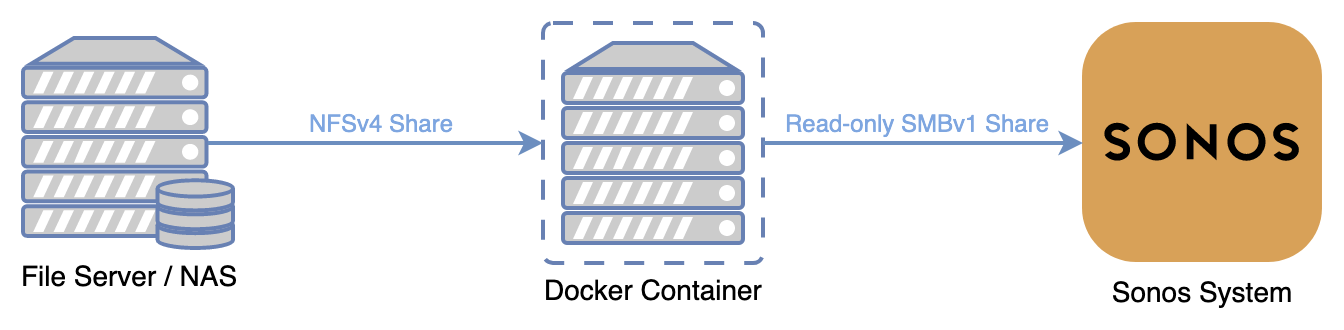

The diagram above was exported from draw.io. Its source (the exported page's mxGraphModel, read from the mxfile embedded in the PNG):
<mxGraphModel dx="1175" dy="663" grid="1" gridSize="10" guides="1" tooltips="1" connect="1" arrows="1" fold="1" page="1" pageScale="1" pageWidth="850" pageHeight="1100" math="0" shadow="0">
  <root>
    <mxCell id="0" />
    <mxCell id="1" parent="0" />
    <mxCell id="2" value="File Server / NAS" style="verticalAlign=top;verticalLabelPosition=bottom;labelPosition=center;align=center;html=1;outlineConnect=0;fillColor=#CCCCCC;strokeColor=#6881B3;gradientColor=none;gradientDirection=north;strokeWidth=2;shape=mxgraph.networks.server_storage;fontSize=14;" parent="1" vertex="1">
      <mxGeometry x="40" y="47.5" width="105" height="105" as="geometry" />
    </mxCell>
    <mxCell id="3" value="Docker Container" style="verticalAlign=top;verticalLabelPosition=bottom;labelPosition=center;align=center;html=1;outlineConnect=0;fillColor=#CCCCCC;strokeColor=#6881B3;gradientColor=none;gradientDirection=north;strokeWidth=2;shape=mxgraph.networks.virtual_server;fontSize=14;" parent="1" vertex="1">
      <mxGeometry x="300" y="40" width="110" height="120" as="geometry" />
    </mxCell>
    <mxCell id="6" value="Sonos System" style="shape=image;imageAspect=0;verticalLabelPosition=bottom;verticalAlign=top;image=https://assets.sonos.com/care/kb/images/FAQ4786/sonos-s2.svg;fontSize=14;" parent="1" vertex="1">
      <mxGeometry x="570" y="40" width="120" height="120" as="geometry" />
    </mxCell>
    <mxCell id="7" value="" style="endArrow=classic;html=1;exitX=0.88;exitY=0.5;exitDx=0;exitDy=0;exitPerimeter=0;entryX=0;entryY=0.5;entryDx=0;entryDy=0;entryPerimeter=0;strokeWidth=2;fillColor=#dae8fc;strokeColor=#6c8ebf;" parent="1" source="2" target="3" edge="1">
      <mxGeometry width="50" height="50" relative="1" as="geometry">
        <mxPoint x="410" y="130" as="sourcePoint" />
        <mxPoint x="460" y="80" as="targetPoint" />
      </mxGeometry>
    </mxCell>
    <mxCell id="9" value="NFSv4 Share" style="edgeLabel;html=1;align=center;verticalAlign=middle;resizable=0;points=[];fontSize=12;fontColor=#7EA6E0;" parent="7" vertex="1" connectable="0">
      <mxGeometry x="0.0262" relative="1" as="geometry">
        <mxPoint y="-10" as="offset" />
      </mxGeometry>
    </mxCell>
    <mxCell id="8" value="" style="endArrow=classic;html=1;entryX=0;entryY=0.5;entryDx=0;entryDy=0;exitX=1;exitY=0.5;exitDx=0;exitDy=0;exitPerimeter=0;strokeWidth=2;fillColor=#dae8fc;strokeColor=#6c8ebf;fontSize=12;" parent="1" source="3" target="6" edge="1">
      <mxGeometry width="50" height="50" relative="1" as="geometry">
        <mxPoint x="410" y="130" as="sourcePoint" />
        <mxPoint x="460" y="80" as="targetPoint" />
      </mxGeometry>
    </mxCell>
    <mxCell id="12" value="Read-only SMBv1 Share" style="edgeLabel;html=1;align=center;verticalAlign=middle;resizable=0;points=[];fontSize=12;fontColor=#7EA6E0;" parent="8" vertex="1" connectable="0">
      <mxGeometry x="-0.05" y="2" relative="1" as="geometry">
        <mxPoint y="-8" as="offset" />
      </mxGeometry>
    </mxCell>
  </root>
</mxGraphModel>